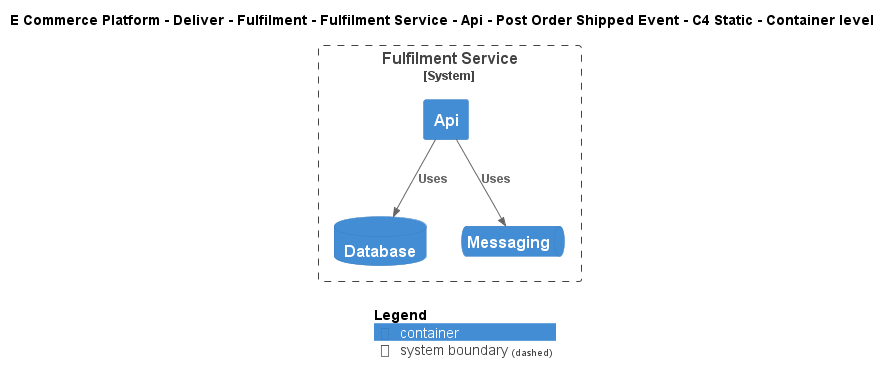

The diagram above was rendered by PlantUML. Its source (embedded in the PNG):
@startuml
!include ..\..\..\..\..\..\..\..\..\.c4s\C4_Container.puml

AddElementTag("c4interflow:lifecycle:new", $bgColor=green, $fontColor=#ffffff, $borderColor=green, $shadowing="False")
AddElementTag("c4interflow:lifecycle:changed", $bgColor=orange, $fontColor=#ffffff, $borderColor=orange, $shadowing="False")
AddElementTag("c4interflow:lifecycle:removed", $bgColor=red, $fontColor=#ffffff, $borderColor=red, $shadowing="False")

AddRelTag("c4interflow:lifecycle:new", $textColor=green, $lineColor=green)
AddRelTag("c4interflow:lifecycle:changed", $textColor=orange, $lineColor=orange)
AddRelTag("c4interflow:lifecycle:removed", $textColor=red, $lineColor=red)

SHOW_PERSON_PORTRAIT()
LAYOUT_TOP_DOWN()

skinparam linetype polyline

title E Commerce Platform - Deliver - Fulfilment - Fulfilment Service - Api - Post Order Shipped Event - C4 Static - Container level


System_Boundary(ECommercePlatform.Deliver.Fulfilment.SoftwareSystems.FulfilmentService, "Fulfilment Service") {
    Container(ECommercePlatform.Deliver.Fulfilment.SoftwareSystems.FulfilmentService.Containers.Api, "Api", "", "")
    ContainerDb(ECommercePlatform.Deliver.Fulfilment.SoftwareSystems.FulfilmentService.Containers.Database, "Database", "", "")
    ContainerQueue(ECommercePlatform.Deliver.Fulfilment.SoftwareSystems.FulfilmentService.Containers.Messaging, "Messaging", "", "")
}

Rel(ECommercePlatform.Deliver.Fulfilment.SoftwareSystems.FulfilmentService.Containers.Api, ECommercePlatform.Deliver.Fulfilment.SoftwareSystems.FulfilmentService.Containers.Database, "Uses")
Rel(ECommercePlatform.Deliver.Fulfilment.SoftwareSystems.FulfilmentService.Containers.Api, ECommercePlatform.Deliver.Fulfilment.SoftwareSystems.FulfilmentService.Containers.Messaging, "Uses")


SHOW_LEGEND()
@enduml